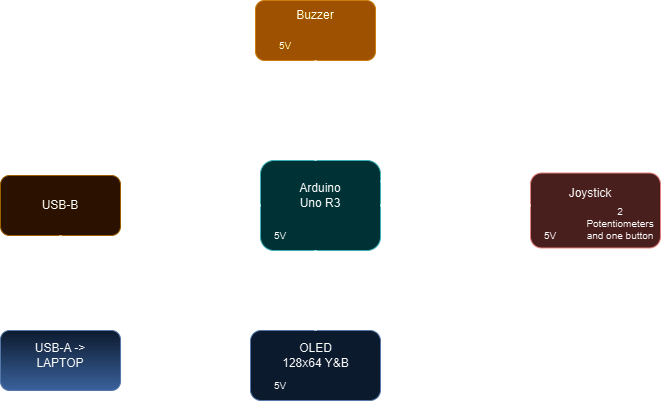

The diagram above was exported from draw.io. Its source (the exported page's mxGraphModel, read from the mxfile embedded in the PNG):
<mxGraphModel dx="1213" dy="734" grid="1" gridSize="10" guides="1" tooltips="1" connect="1" arrows="1" fold="1" page="1" pageScale="1" pageWidth="827" pageHeight="1169" math="0" shadow="0">
  <root>
    <mxCell id="0" />
    <mxCell id="1" parent="0" />
    <mxCell id="QFQXG2s5ZA5ZKeiUGPOy-1" value="" style="rounded=1;whiteSpace=wrap;html=1;labelBackgroundColor=none;labelBorderColor=none;textShadow=0;fillColor=#b0e3e6;strokeColor=#0e8088;" parent="1" vertex="1">
      <mxGeometry x="350" y="330" width="120" height="90" as="geometry" />
    </mxCell>
    <mxCell id="QFQXG2s5ZA5ZKeiUGPOy-2" value="Arduino Uno R3" style="text;html=1;align=center;verticalAlign=middle;whiteSpace=wrap;rounded=0;" parent="1" vertex="1">
      <mxGeometry x="380" y="350" width="60" height="30" as="geometry" />
    </mxCell>
    <mxCell id="QFQXG2s5ZA5ZKeiUGPOy-3" value="5V" style="text;html=1;align=center;verticalAlign=middle;whiteSpace=wrap;rounded=0;spacing=2;fontSize=10;" parent="1" vertex="1">
      <mxGeometry x="340" y="390" width="60" height="30" as="geometry" />
    </mxCell>
    <mxCell id="BHqZM67dsepWOjDPI5Bf-1" value="" style="rounded=1;whiteSpace=wrap;html=1;fillColor=#f8cecc;strokeColor=#b85450;" parent="1" vertex="1">
      <mxGeometry x="620" y="342.5" width="130" height="75" as="geometry" />
    </mxCell>
    <mxCell id="BHqZM67dsepWOjDPI5Bf-2" value="Joystick" style="text;html=1;align=center;verticalAlign=middle;whiteSpace=wrap;rounded=0;" parent="1" vertex="1">
      <mxGeometry x="650" y="347.5" width="60" height="30" as="geometry" />
    </mxCell>
    <mxCell id="BHqZM67dsepWOjDPI5Bf-3" value="5V" style="text;html=1;align=center;verticalAlign=middle;whiteSpace=wrap;rounded=0;fontSize=10;" parent="1" vertex="1">
      <mxGeometry x="610" y="390" width="60" height="30" as="geometry" />
    </mxCell>
    <mxCell id="BHqZM67dsepWOjDPI5Bf-4" value="2 Potentiometers and one button" style="text;html=1;align=center;verticalAlign=middle;whiteSpace=wrap;rounded=0;fontSize=10;" parent="1" vertex="1">
      <mxGeometry x="680" y="377.5" width="60" height="30" as="geometry" />
    </mxCell>
    <mxCell id="BHqZM67dsepWOjDPI5Bf-5" value="" style="line;strokeWidth=2;html=1;" parent="1" vertex="1">
      <mxGeometry x="470" y="370" width="150" height="10" as="geometry" />
    </mxCell>
    <mxCell id="BHqZM67dsepWOjDPI5Bf-6" value="2xGPIOAnalog&lt;div&gt;1x&lt;span style=&quot;background-color: initial;&quot;&gt;GPIO&lt;/span&gt;&lt;/div&gt;" style="text;html=1;align=center;verticalAlign=middle;whiteSpace=wrap;rounded=0;" parent="1" vertex="1">
      <mxGeometry x="480" y="340" width="60" height="30" as="geometry" />
    </mxCell>
    <mxCell id="BHqZM67dsepWOjDPI5Bf-7" value="" style="rounded=1;whiteSpace=wrap;html=1;fillColor=#dae8fc;strokeColor=#6c8ebf;" parent="1" vertex="1">
      <mxGeometry x="340" y="500" width="130" height="70" as="geometry" />
    </mxCell>
    <mxCell id="BHqZM67dsepWOjDPI5Bf-8" value="OLED 128x64 Y&amp;amp;B" style="text;html=1;align=center;verticalAlign=middle;whiteSpace=wrap;rounded=0;" parent="1" vertex="1">
      <mxGeometry x="367.5" y="510" width="75" height="30" as="geometry" />
    </mxCell>
    <mxCell id="BHqZM67dsepWOjDPI5Bf-9" value="5V" style="text;html=1;align=center;verticalAlign=middle;whiteSpace=wrap;rounded=0;spacing=2;fontSize=10;" parent="1" vertex="1">
      <mxGeometry x="340" y="540" width="60" height="30" as="geometry" />
    </mxCell>
    <mxCell id="BHqZM67dsepWOjDPI5Bf-10" value="" style="line;strokeWidth=2;direction=south;html=1;" parent="1" vertex="1">
      <mxGeometry x="400" y="420" width="10" height="80" as="geometry" />
    </mxCell>
    <mxCell id="BHqZM67dsepWOjDPI5Bf-11" value="I2C" style="text;html=1;align=center;verticalAlign=middle;whiteSpace=wrap;rounded=0;" parent="1" vertex="1">
      <mxGeometry x="400" y="430" width="60" height="30" as="geometry" />
    </mxCell>
    <mxCell id="BHqZM67dsepWOjDPI5Bf-12" value="" style="rounded=1;whiteSpace=wrap;html=1;fillColor=#f0a30a;strokeColor=#BD7000;fontColor=#000000;" parent="1" vertex="1">
      <mxGeometry x="345" y="170" width="120" height="60" as="geometry" />
    </mxCell>
    <mxCell id="BHqZM67dsepWOjDPI5Bf-13" value="Buzzer" style="text;html=1;align=center;verticalAlign=middle;whiteSpace=wrap;rounded=0;" parent="1" vertex="1">
      <mxGeometry x="375" y="170" width="60" height="30" as="geometry" />
    </mxCell>
    <mxCell id="BHqZM67dsepWOjDPI5Bf-15" value="5V" style="text;html=1;align=center;verticalAlign=middle;whiteSpace=wrap;rounded=0;spacing=2;fontSize=10;" parent="1" vertex="1">
      <mxGeometry x="345" y="200" width="60" height="30" as="geometry" />
    </mxCell>
    <mxCell id="BHqZM67dsepWOjDPI5Bf-16" value="" style="line;strokeWidth=2;direction=south;html=1;" parent="1" vertex="1">
      <mxGeometry x="400" y="230" width="10" height="100" as="geometry" />
    </mxCell>
    <mxCell id="BHqZM67dsepWOjDPI5Bf-17" value="Pulse Width Modulation" style="text;html=1;align=center;verticalAlign=middle;whiteSpace=wrap;rounded=0;" parent="1" vertex="1">
      <mxGeometry x="329" y="270" width="76" height="50" as="geometry" />
    </mxCell>
    <mxCell id="BHqZM67dsepWOjDPI5Bf-22" value="" style="line;strokeWidth=2;html=1;" parent="1" vertex="1">
      <mxGeometry x="210" y="370" width="140" height="10" as="geometry" />
    </mxCell>
    <mxCell id="BHqZM67dsepWOjDPI5Bf-23" value="" style="rounded=1;whiteSpace=wrap;html=1;fillColor=#ffe6cc;strokeColor=#d79b00;" parent="1" vertex="1">
      <mxGeometry x="90" y="345" width="120" height="60" as="geometry" />
    </mxCell>
    <mxCell id="BHqZM67dsepWOjDPI5Bf-24" value="USB-B" style="text;html=1;align=center;verticalAlign=middle;whiteSpace=wrap;rounded=0;" parent="1" vertex="1">
      <mxGeometry x="120" y="360" width="60" height="30" as="geometry" />
    </mxCell>
    <mxCell id="BHqZM67dsepWOjDPI5Bf-25" value="USB" style="text;html=1;align=center;verticalAlign=middle;whiteSpace=wrap;rounded=0;" parent="1" vertex="1">
      <mxGeometry x="285" y="350" width="60" height="30" as="geometry" />
    </mxCell>
    <mxCell id="BHqZM67dsepWOjDPI5Bf-26" value="" style="line;strokeWidth=2;direction=south;html=1;" parent="1" vertex="1">
      <mxGeometry x="145" y="405" width="10" height="95" as="geometry" />
    </mxCell>
    <mxCell id="BHqZM67dsepWOjDPI5Bf-29" value="" style="rounded=1;whiteSpace=wrap;html=1;fillColor=#dae8fc;strokeColor=#6c8ebf;gradientColor=#7ea6e0;" parent="1" vertex="1">
      <mxGeometry x="90" y="500" width="120" height="60" as="geometry" />
    </mxCell>
    <mxCell id="BHqZM67dsepWOjDPI5Bf-30" value="USB-A -&amp;gt; LAPTOP" style="text;html=1;align=center;verticalAlign=middle;whiteSpace=wrap;rounded=0;" parent="1" vertex="1">
      <mxGeometry x="120" y="510" width="60" height="30" as="geometry" />
    </mxCell>
    <mxCell id="BHqZM67dsepWOjDPI5Bf-31" value="5V" style="text;html=1;align=center;verticalAlign=middle;whiteSpace=wrap;rounded=0;" parent="1" vertex="1">
      <mxGeometry x="140" y="407.5" width="60" height="30" as="geometry" />
    </mxCell>
  </root>
</mxGraphModel>